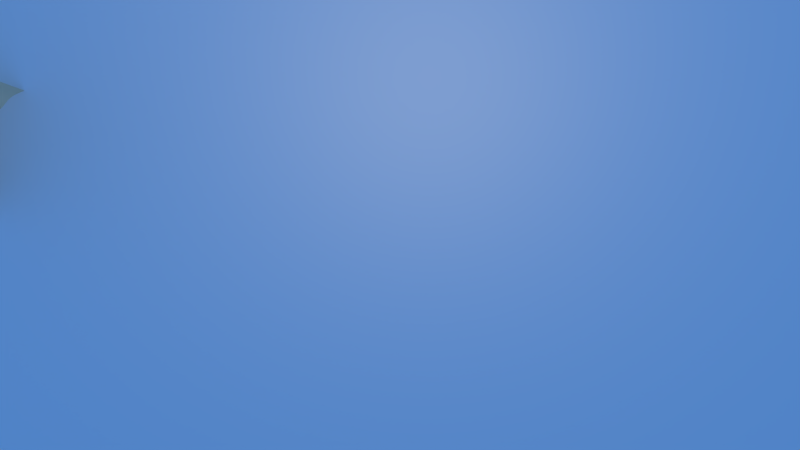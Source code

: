 # Source: output.blend  (saved by Blender 2.62.0; exported with 4.5.12 LTS)
import bpy
from mathutils import Matrix  # noqa: F401  (used for matrix-valued properties, if any)

bpy.ops.wm.read_factory_settings(use_empty=True)
scene = bpy.context.scene
scene.name = 'Scene'

# ---- collections
col_collection_1 = bpy.data.collections.new('Collection 1'); scene.collection.children.link(col_collection_1)
col_collection_3 = bpy.data.collections.new('Collection 3'); scene.collection.children.link(col_collection_3)
col_collection_3.hide_render = True
col_collection_3.hide_viewport = True
col_collection_13 = bpy.data.collections.new('Collection 13'); scene.collection.children.link(col_collection_13)
col_collection_13.hide_render = True
col_collection_13.hide_viewport = True
col_butterfly = bpy.data.collections.new('Butterfly')  # instanced only; not linked into the scene
col_rabbit = bpy.data.collections.new('Rabbit')  # instanced only; not linked into the scene

# ---- materials (node trees are filled in below, after node groups)
mat_texmat = bpy.data.materials.new('TexMat')
mat_texmat.alpha_threshold = 0.0
mat_texmat.use_transparent_shadow = False
mat_texmat.preview_render_type = 'FLAT'
mat_texmat.roughness = 0.5
mat_texmat.line_color = (0.0, 0.0, 0.0, 1.0)
mat_lightbeam = bpy.data.materials.new('lightbeam')
mat_lightbeam.alpha_threshold = 0.0
mat_lightbeam.use_transparent_shadow = False
mat_lightbeam.diffuse_color = (0.7189, 0.6269, 0.4272, 1.0)
mat_lightbeam.roughness = 0.5
mat_lightbeam.specular_intensity = 0.0

# ---- material node trees

# ---- world
world_world = bpy.data.worlds.new('World'); scene.world = world_world
world_world.color = (0.0883, 0.272, 0.704)
world_world.use_sun_shadow = False
world_world.sun_shadow_jitter_overblur = 0.0
world_world.cycles.sampling_method = 'MANUAL'
world_world.cycles.sample_map_resolution = 256

# ---- cameras
cam_camera_001 = bpy.data.cameras.new('Camera.001')
cam_camera_001.clip_end = 100.0
cam_camera_001.lens = 35.0
cam_camera_001.sensor_width = 32.0
cam_camera_001.sensor_height = 18.0
cam_camera_001.dof.focus_distance = 0.0
cam_camera_001.dof.aperture_fstop = 128.0

# ---- lights
light_point = bpy.data.lights.new('Point', 'POINT')
light_point.transmission_factor = 0.0
light_point.energy = 100.0
light_point.shadow_buffer_clip_start = 0.5
light_point.shadow_soft_size = 1.0
light_point.shadow_maximum_resolution = 0.006
light_point.use_absolute_resolution = True
light_point.cycles.use_multiple_importance_sampling = False
light_lamp_002 = bpy.data.lights.new('Lamp.002', 'POINT')
light_lamp_002.color = (1.0, 0.8569, 0.4098)
light_lamp_002.transmission_factor = 0.0
light_lamp_002.energy = 126.9
light_lamp_002.shadow_buffer_clip_start = 0.5
light_lamp_002.shadow_soft_size = 1.0
light_lamp_002.shadow_maximum_resolution = 0.006
light_lamp_002.use_absolute_resolution = True
light_lamp_002.cycles.use_multiple_importance_sampling = False

# ---- meshes
me_plane = bpy.data.meshes.new('Plane')
me_plane.from_pydata([(1.0, 1.0, 0.0), (1.0, -1.0, 0.0), (-1.0, -1.0, 0.0), (-1.0, 1.0, 0.0)], [], [(0, 3, 2, 1)])
me_plane.materials.append(mat_texmat)
me_plane.use_remesh_preserve_volume = False
me_plane.use_remesh_preserve_attributes = False
me_plane.use_mirror_vertex_groups = False
me_plane.update()
me_sphere_006 = bpy.data.meshes.new('Sphere.006')
me_sphere_006.from_pydata([(-7.225, -16.21, 19.93), (-7.12, -15.82, 17.79), (-6.895, -14.71, 12.37), (-10.01, -14.55, 23.61), (-6.314, -16.04, 15.37), (-6.255, -15.48, 13.85), (-11.41, -12.97, 23.99), (-8.832, -15.35, 22.9), (-7.529, -16.16, 20.88), (-8.379, -13.21, 12.37), (0.1349, 0.5898, -1.642), (0.2342, 0.2457, -0.6478), (-0.2336, 1.026, -1.563), (0.08186, 0.3401, -0.4111), (-0.2192, 0.6183, -0.2839), (0.383, 0.3253, -1.469), (0.3761, 0.2594, -1.291), (-0.05581, 0.4339, -0.3282), (0.3083, 0.4153, -1.642), (-0.2918, 0.8433, -0.8599), (0.2697, 0.2399, -0.7587), (-6.827, -16.35, 18.77), (0.3162, 0.2233, -0.8941), (-6.372, -16.27, 16.49), (0.3694, 0.233, -1.16), (-7.246, -14.54, 13.82), (-0.2912, 0.8901, -0.8817), (-7.844, -16.21, 22.51), (0.003411, 0.4733, -0.6629), (-9.455, -14.93, 23.34), (0.009108, 0.3892, -0.3594), (-10.49, -14.09, 24.36), (-0.1113, 0.4872, -0.24), (-1.367, 1.055, -0.09437)], [], [(0, 8, 11, 20), (4, 16, 15, 5), (2, 18, 10, 9), (0, 20, 22, 21), (21, 22, 19, 1), (1, 19, 24, 23), (23, 24, 16, 4), (18, 2, 25, 26), (26, 25, 5, 15), (7, 13, 28, 27), (27, 28, 11, 8), (3, 17, 30, 29), (29, 30, 13, 7), (17, 3, 31, 32), (32, 31, 6, 14)])
me_sphere_006.polygons.foreach_set('use_smooth', [True] * 15)
me_sphere_006.materials.append(mat_lightbeam)
me_sphere_006.use_remesh_preserve_volume = False
me_sphere_006.use_remesh_preserve_attributes = False
me_sphere_006.use_mirror_vertex_groups = False
me_sphere_006.update()

# ---- curves / text
txt_text = bpy.data.curves.new('Text', 'FONT')
txt_text.dimensions = '2D'
txt_text.body = ' '
txt_text.use_path_clamp = True
txt_text.bevel_resolution = 0
txt_text.bevel_depth = 0.04
txt_text.align_x = 'CENTER'
cu_curve = bpy.data.curves.new('Curve', 'CURVE')
cu_curve.dimensions = '3D'
_sp = cu_curve.splines.new('BEZIER'); _sp.bezier_points.add(3)
_sp.bezier_points.foreach_set('co', [-0.03862, -0.2255, 0.0758, 0.1037, 0.2081, 0.07951, 0.1393, 0.6571, 0.1402, 0.3778, 1.091, 0.07344])
_sp.bezier_points.foreach_set('handle_left', [-0.2102, -0.4512, 0.09349, 0.1231, 0.09916, 0.04133, 0.06713, 0.4991, 0.165, 0.3057, 0.8644, 0.08425])
_sp.bezier_points.foreach_set('handle_right', [0.08804, -0.05901, 0.06275, 0.08206, 0.3297, 0.1221, 0.2249, 0.8445, 0.1108, 0.4164, 1.212, 0.06766])
for _p, _l, _r in zip(_sp.bezier_points, ['ALIGNED', 'ALIGNED', 'ALIGNED', 'ALIGNED'], ['ALIGNED', 'ALIGNED', 'ALIGNED', 'ALIGNED']): _p.handle_left_type = _l; _p.handle_right_type = _r
_sp.radius_interpolation = 'EASE'
_sp.order_u = 2
_sp.order_v = 2
cu_curve.use_path = True
cu_curve.use_path_follow = True
cu_curve.use_path_clamp = True
cu_curve.use_deform_bounds = True
cu_curve.use_radius = False
cu_curve.bevel_resolution = 0
cu_curve.eval_time = 0.7806
cu_curve.fill_mode = 'HALF'
cu_curve.twist_mode = 'Z_UP'
arm_butterflyrig = bpy.data.armatures.new('ButterflyRig')  # bones are not reproduced
arm_rabbitrig = bpy.data.armatures.new('RabbitRig')  # bones are not reproduced

# ---- objects
ob_camera = bpy.data.objects.new('Camera', cam_camera_001)
ob_point = bpy.data.objects.new('Point', light_point)
ob_mainmessage = bpy.data.objects.new('MainMessage', txt_text)
ob_plane = bpy.data.objects.new('Plane', me_plane)
ob_1rabbit = bpy.data.objects.new('1Rabbit', None)
ob_0butterfly = bpy.data.objects.new('0Butterfly', None)
ob_0butterflyproxy = bpy.data.objects.new('0ButterflyProxy', arm_butterflyrig)
ob_1rabbitproxy = bpy.data.objects.new('1RabbitProxy', arm_rabbitrig)
ob_lamp_003 = bpy.data.objects.new('Lamp.003', light_lamp_002)
ob_lightbeam = bpy.data.objects.new('lightbeam', me_sphere_006)
ob_pos = bpy.data.objects.new('pos', None)
ob_butterflyprueba = bpy.data.objects.new('ButterflyPrueba', None)
ob_rabbitprueba = bpy.data.objects.new('RabbitPrueba', None)
ob_butterflyprueba_001 = bpy.data.objects.new('ButterflyPrueba.001', None)
ob_rabbitprueba_001 = bpy.data.objects.new('RabbitPrueba.001', None)
ob_0butterflyproxycurve = bpy.data.objects.new('0ButterflyProxyCurve', cu_curve)

# ---- transforms, parenting, visibility, modifiers, constraints
ob_camera.location = (6.016, -15.46, 4.0)
ob_camera.rotation_euler = (1.309, 0.0, 0.0)
ob_camera.lineart.crease_threshold = 0.0
ob_point.location = (6.016, -5.964, 5.0)
ob_point.lineart.crease_threshold = 0.0
ob_mainmessage.location = (6.016, -3.078, 2.5)
ob_mainmessage.rotation_euler = (1.571, 0.0, 0.0)
ob_mainmessage.scale = (0.3, 0.3, 0.3)
ob_mainmessage.lineart.crease_threshold = 0.0
ob_plane.location = (8.0, 2.0, 0.0)
ob_plane.rotation_euler = (1.571, 3.142, 0.0)
ob_plane.scale = (16.0, 9.0, 1.0)
ob_plane.lineart.crease_threshold = 0.0
ob_1rabbit.location = (8.492, -3.849, 0.0)
ob_1rabbit.empty_image_offset = (0.0, 0.0)
ob_1rabbit.lineart.crease_threshold = 0.0
ob_0butterfly.location = (3.979, -1.858, 0.5)
ob_0butterfly.scale = (2.0, 2.0, 2.0)
ob_0butterfly.empty_image_offset = (0.0, 0.0)
ob_0butterfly.lineart.crease_threshold = 0.0
ob_0butterflyproxy.location = (-0.2741, -2.079, 4.025)
ob_0butterflyproxy.lock_rotations_4d = False
ob_0butterflyproxy.empty_display_type = 'ARROWS'
ob_0butterflyproxy.color = (0.0, 0.0, 0.0, 1.0)
ob_0butterflyproxy.lineart.crease_threshold = 0.0
ob_1rabbitproxy.location = (0.6126, -2.385, 0.8572)
ob_1rabbitproxy.rotation_euler = (1.571, -5.96e-08, 5.96e-08)
ob_1rabbitproxy.lock_rotations_4d = False
ob_1rabbitproxy.empty_display_type = 'ARROWS'
ob_1rabbitproxy.color = (0.0, 0.0, 0.0, 1.0)
ob_1rabbitproxy.display_type = 'WIRE'
ob_1rabbitproxy.lineart.crease_threshold = 0.0
ob_lamp_003.location = (6.656, -2.712, 2.125)
ob_lamp_003.rotation_euler = (0.0, -0.0, 2.182)
ob_lamp_003.lock_rotations_4d = False
ob_lamp_003.empty_display_type = 'ARROWS'
ob_lamp_003.color = (0.0, 0.0, 0.0, 1.0)
ob_lamp_003.lineart.crease_threshold = 0.0
ob_lightbeam.location = (-3.679, -4.954, 4.609)
ob_lightbeam.rotation_euler = (1.336, -0.2611, 3.168)
ob_lightbeam.scale = (0.3779, 0.3779, 0.3779)
ob_lightbeam.lock_rotations_4d = False
ob_lightbeam.empty_display_type = 'ARROWS'
ob_lightbeam.color = (0.0, 0.0, 0.0, 1.0)
ob_lightbeam.lineart.crease_threshold = 0.0
_m = ob_lightbeam.modifiers.new('Subsurf', 'SUBSURF')
_m.uv_smooth = 'PRESERVE_CORNERS'
_m.quality = 2
_m.levels = 2
_m.show_only_control_edges = False
ob_pos.location = (-2.44, -0.0227, 3.74)
ob_pos.lock_rotations_4d = False
ob_pos.empty_display_type = 'ARROWS'
ob_pos.empty_image_offset = (0.0, 0.0)
ob_pos.color = (0.0, 0.0, 0.0, 1.0)
ob_pos.lineart.crease_threshold = 0.0
ob_butterflyprueba.parent = ob_0butterfly
ob_butterflyprueba.location = (-0.8326, -1.321, 0.516)
ob_butterflyprueba.lock_rotations_4d = False
ob_butterflyprueba.empty_display_type = 'ARROWS'
ob_butterflyprueba.empty_image_offset = (0.0, 0.0)
ob_butterflyprueba.color = (0.0, 0.0, 0.0, 1.0)
ob_butterflyprueba.show_instancer_for_render = False
ob_butterflyprueba.instance_type = 'COLLECTION'
ob_butterflyprueba.lineart.crease_threshold = 0.0
ob_rabbitprueba.parent = ob_1rabbit
ob_rabbitprueba.matrix_parent_inverse = Matrix(((1.0, 0.0, 0.0, -0.6348), (0.0, 1.0, 0.0, 2.158), (0.0, 0.0, 1.0, -0.8051), (0.0, 0.0, 0.0, 1.0)))
ob_rabbitprueba.location = (0.6126, -2.385, 0.8572)
ob_rabbitprueba.lock_rotations_4d = False
ob_rabbitprueba.empty_display_size = 0.01
ob_rabbitprueba.empty_image_offset = (0.0, 0.0)
ob_rabbitprueba.pass_index = 2
ob_rabbitprueba.color = (0.0, 0.0, 0.0, 1.0)
ob_rabbitprueba.show_instancer_for_render = False
ob_rabbitprueba.instance_type = 'COLLECTION'
ob_rabbitprueba.lineart.crease_threshold = 0.0
ob_butterflyprueba_001.location = (-0.2741, -2.079, 4.025)
ob_butterflyprueba_001.lock_rotations_4d = False
ob_butterflyprueba_001.empty_display_type = 'ARROWS'
ob_butterflyprueba_001.empty_image_offset = (0.0, 0.0)
ob_butterflyprueba_001.color = (0.0, 0.0, 0.0, 1.0)
ob_butterflyprueba_001.show_instancer_for_render = False
ob_butterflyprueba_001.instance_type = 'COLLECTION'
ob_butterflyprueba_001.lineart.crease_threshold = 0.0
ob_rabbitprueba_001.parent = ob_1rabbit
ob_rabbitprueba_001.matrix_parent_inverse = Matrix(((1.0, 0.0, 0.0, -0.6348), (0.0, 1.0, 0.0, 2.158), (0.0, 0.0, 1.0, -0.8051), (0.0, 0.0, 0.0, 1.0)))
ob_rabbitprueba_001.location = (0.6126, -2.385, 0.8572)
ob_rabbitprueba_001.lock_rotations_4d = False
ob_rabbitprueba_001.empty_display_size = 0.01
ob_rabbitprueba_001.empty_image_offset = (0.0, 0.0)
ob_rabbitprueba_001.pass_index = 2
ob_rabbitprueba_001.color = (0.0, 0.0, 0.0, 1.0)
ob_rabbitprueba_001.show_instancer_for_render = False
ob_rabbitprueba_001.instance_type = 'COLLECTION'
ob_rabbitprueba_001.lineart.crease_threshold = 0.0
ob_0butterflyproxycurve.location = (0.1793, -1.698, 3.566)
ob_0butterflyproxycurve.lock_rotations_4d = False
ob_0butterflyproxycurve.empty_display_type = 'ARROWS'
ob_0butterflyproxycurve.color = (0.0, 0.0, 0.0, 1.0)
ob_0butterflyproxycurve.lineart.crease_threshold = 0.0
ob_butterflyprueba.instance_collection = col_butterfly
ob_rabbitprueba.instance_collection = col_rabbit
ob_butterflyprueba_001.instance_collection = col_butterfly
ob_rabbitprueba_001.instance_collection = col_rabbit

# ---- collection membership
col_collection_1.objects.link(ob_camera)
col_collection_1.objects.link(ob_point)
col_collection_1.objects.link(ob_mainmessage)
col_collection_1.objects.link(ob_plane)
col_collection_1.objects.link(ob_1rabbit)
col_collection_1.objects.link(ob_0butterfly)
col_collection_1.objects.link(ob_0butterflyproxy)
col_collection_1.objects.link(ob_1rabbitproxy)
col_collection_1.objects.link(ob_lamp_003)
col_collection_1.objects.link(ob_lightbeam)
col_collection_1.objects.link(ob_pos)
col_collection_1.objects.link(ob_butterflyprueba)
col_collection_1.objects.link(ob_rabbitprueba)
col_collection_3.objects.link(ob_butterflyprueba_001)
col_collection_3.objects.link(ob_rabbitprueba_001)
col_collection_13.objects.link(ob_0butterflyproxycurve)

# ---- scene / render settings (as saved in the file)
scene.camera = ob_camera
scene.frame_start = 1; scene.frame_end = 120; scene.frame_set(1)
scene.render.engine = 'BLENDER_EEVEE_NEXT'
scene.render.image_settings.color_mode = 'RGB'
scene.render.image_settings.compression = 90
scene.render.resolution_percentage = 50
scene.render.dither_intensity = 0.0
scene.render.bake_margin = 2
scene.render.bake_bias = 0.0
scene.cycles.use_denoising = False
scene.cycles.samples = 10
scene.cycles.sampling_pattern = 'TABULATED_SOBOL'
scene.cycles.light_sampling_threshold = 0.0
scene.cycles.use_adaptive_sampling = False
scene.cycles.use_light_tree = False
scene.cycles.blur_glossy = 0.0
scene.cycles.volume_bounces = 1
scene.cycles.pixel_filter_type = 'GAUSSIAN'
scene.cycles.sample_clamp_indirect = 0.0
scene.view_settings.view_transform = 'Standard'
bpy.context.view_layer.update()
